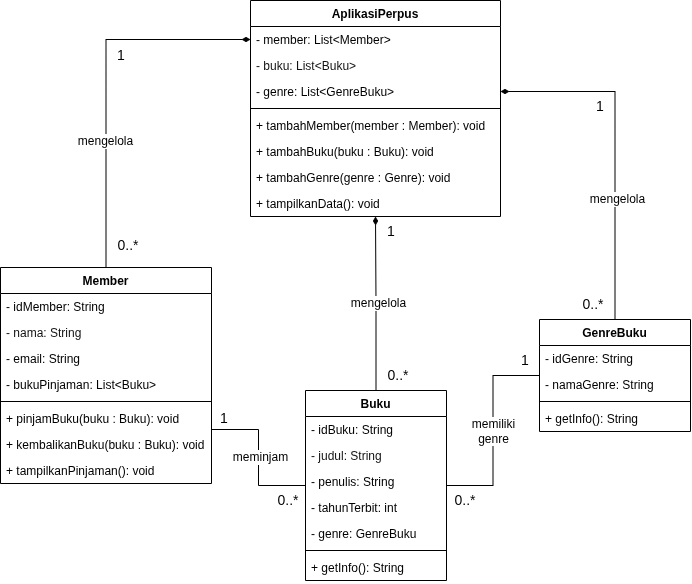

The diagram above was exported from draw.io. Its source (the exported page's mxGraphModel, read from the mxfile embedded in the PNG):
<mxGraphModel dx="1696" dy="922" grid="1" gridSize="10" guides="1" tooltips="1" connect="1" arrows="1" fold="1" page="1" pageScale="1" pageWidth="827" pageHeight="1169" math="0" shadow="0">
  <root>
    <mxCell id="0" />
    <mxCell id="1" parent="0" />
    <mxCell id="cXJs0cEY2MsRX_Rno_WD-16" parent="1" style="swimlane;fontStyle=1;align=center;verticalAlign=top;childLayout=stackLayout;horizontal=1;startSize=26;horizontalStack=0;resizeParent=1;resizeParentMax=0;resizeLast=0;collapsible=1;marginBottom=0;whiteSpace=wrap;html=1;" value="AplikasiPerpus" vertex="1">
      <mxGeometry height="216" width="250" x="289" y="100" as="geometry" />
    </mxCell>
    <mxCell id="cXJs0cEY2MsRX_Rno_WD-17" parent="cXJs0cEY2MsRX_Rno_WD-16" style="text;strokeColor=none;fillColor=none;align=left;verticalAlign=top;spacingLeft=4;spacingRight=4;overflow=hidden;rotatable=0;points=[[0,0.5],[1,0.5]];portConstraint=eastwest;whiteSpace=wrap;html=1;" value="- member: List&amp;lt;Member&amp;gt;" vertex="1">
      <mxGeometry height="26" width="250" y="26" as="geometry" />
    </mxCell>
    <mxCell id="cXJs0cEY2MsRX_Rno_WD-21" parent="cXJs0cEY2MsRX_Rno_WD-16" style="text;strokeColor=none;fillColor=none;align=left;verticalAlign=top;spacingLeft=4;spacingRight=4;overflow=hidden;rotatable=0;points=[[0,0.5],[1,0.5]];portConstraint=eastwest;whiteSpace=wrap;html=1;" value="&lt;font color=&quot;#121212&quot;&gt;- buku: List&amp;lt;Buku&amp;gt;&lt;/font&gt;" vertex="1">
      <mxGeometry height="26" width="250" y="52" as="geometry" />
    </mxCell>
    <mxCell id="cXJs0cEY2MsRX_Rno_WD-20" parent="cXJs0cEY2MsRX_Rno_WD-16" style="text;strokeColor=none;fillColor=none;align=left;verticalAlign=top;spacingLeft=4;spacingRight=4;overflow=hidden;rotatable=0;points=[[0,0.5],[1,0.5]];portConstraint=eastwest;whiteSpace=wrap;html=1;" value="- genre: List&amp;lt;GenreBuku&amp;gt;" vertex="1">
      <mxGeometry height="26" width="250" y="78" as="geometry" />
    </mxCell>
    <mxCell id="cXJs0cEY2MsRX_Rno_WD-18" parent="cXJs0cEY2MsRX_Rno_WD-16" style="line;strokeWidth=1;fillColor=none;align=left;verticalAlign=middle;spacingTop=-1;spacingLeft=3;spacingRight=3;rotatable=0;labelPosition=right;points=[];portConstraint=eastwest;strokeColor=inherit;" value="" vertex="1">
      <mxGeometry height="8" width="250" y="104" as="geometry" />
    </mxCell>
    <mxCell id="cXJs0cEY2MsRX_Rno_WD-19" parent="cXJs0cEY2MsRX_Rno_WD-16" style="text;strokeColor=none;fillColor=none;align=left;verticalAlign=top;spacingLeft=4;spacingRight=4;overflow=hidden;rotatable=0;points=[[0,0.5],[1,0.5]];portConstraint=eastwest;whiteSpace=wrap;html=1;" value="+ tambahMember(member : Member): void" vertex="1">
      <mxGeometry height="26" width="250" y="112" as="geometry" />
    </mxCell>
    <mxCell id="cXJs0cEY2MsRX_Rno_WD-24" parent="cXJs0cEY2MsRX_Rno_WD-16" style="text;strokeColor=none;fillColor=none;align=left;verticalAlign=top;spacingLeft=4;spacingRight=4;overflow=hidden;rotatable=0;points=[[0,0.5],[1,0.5]];portConstraint=eastwest;whiteSpace=wrap;html=1;labelBackgroundColor=none;fontColor=default;" value="&lt;span style=&quot;font-family: Helvetica; font-size: 12px; font-style: normal; font-variant-ligatures: normal; font-variant-caps: normal; font-weight: 400; letter-spacing: normal; orphans: 2; text-align: left; text-indent: 0px; text-transform: none; widows: 2; word-spacing: 0px; -webkit-text-stroke-width: 0px; white-space: normal; text-decoration-thickness: initial; text-decoration-style: initial; text-decoration-color: initial; float: none; display: inline !important;&quot;&gt;+ tambahBuku(buku : Buku): void&lt;/span&gt;" vertex="1">
      <mxGeometry height="26" width="250" y="138" as="geometry" />
    </mxCell>
    <mxCell id="cXJs0cEY2MsRX_Rno_WD-23" parent="cXJs0cEY2MsRX_Rno_WD-16" style="text;strokeColor=none;fillColor=none;align=left;verticalAlign=top;spacingLeft=4;spacingRight=4;overflow=hidden;rotatable=0;points=[[0,0.5],[1,0.5]];portConstraint=eastwest;whiteSpace=wrap;html=1;labelBackgroundColor=none;fontColor=default;" value="&lt;span style=&quot;font-family: Helvetica; font-size: 12px; font-style: normal; font-variant-ligatures: normal; font-variant-caps: normal; font-weight: 400; letter-spacing: normal; orphans: 2; text-align: left; text-indent: 0px; text-transform: none; widows: 2; word-spacing: 0px; -webkit-text-stroke-width: 0px; white-space: normal; text-decoration-thickness: initial; text-decoration-style: initial; text-decoration-color: initial; float: none; display: inline !important;&quot;&gt;+ tambahGenre(genre : Genre): void&lt;/span&gt;" vertex="1">
      <mxGeometry height="26" width="250" y="164" as="geometry" />
    </mxCell>
    <mxCell id="cXJs0cEY2MsRX_Rno_WD-22" parent="cXJs0cEY2MsRX_Rno_WD-16" style="text;strokeColor=none;fillColor=none;align=left;verticalAlign=top;spacingLeft=4;spacingRight=4;overflow=hidden;rotatable=0;points=[[0,0.5],[1,0.5]];portConstraint=eastwest;whiteSpace=wrap;html=1;labelBackgroundColor=none;fontColor=default;" value="&lt;span style=&quot;font-family: Helvetica; font-size: 12px; font-style: normal; font-variant-ligatures: normal; font-variant-caps: normal; font-weight: 400; letter-spacing: normal; orphans: 2; text-align: left; text-indent: 0px; text-transform: none; widows: 2; word-spacing: 0px; -webkit-text-stroke-width: 0px; white-space: normal; text-decoration-thickness: initial; text-decoration-style: initial; text-decoration-color: initial; float: none; display: inline !important;&quot;&gt;+ tampilkanData(): void&lt;/span&gt;" vertex="1">
      <mxGeometry height="26" width="250" y="190" as="geometry" />
    </mxCell>
    <mxCell id="cXJs0cEY2MsRX_Rno_WD-62" edge="1" parent="1" source="cXJs0cEY2MsRX_Rno_WD-30" style="edgeStyle=orthogonalEdgeStyle;rounded=0;orthogonalLoop=1;jettySize=auto;html=1;exitX=0.5;exitY=0;exitDx=0;exitDy=0;entryX=0;entryY=0.5;entryDx=0;entryDy=0;endArrow=diamondThin;endFill=1;" target="cXJs0cEY2MsRX_Rno_WD-17">
      <mxGeometry relative="1" as="geometry" />
    </mxCell>
    <mxCell id="cXJs0cEY2MsRX_Rno_WD-68" connectable="0" parent="cXJs0cEY2MsRX_Rno_WD-62" style="edgeLabel;html=1;align=center;verticalAlign=middle;resizable=0;points=[];fontSize=12;" value="mengelola" vertex="1">
      <mxGeometry relative="1" x="-0.32" y="1" as="geometry">
        <mxPoint as="offset" />
      </mxGeometry>
    </mxCell>
    <mxCell id="cXJs0cEY2MsRX_Rno_WD-65" edge="1" parent="1" source="cXJs0cEY2MsRX_Rno_WD-30" style="edgeStyle=orthogonalEdgeStyle;rounded=0;orthogonalLoop=1;jettySize=auto;html=1;exitX=1;exitY=0.75;exitDx=0;exitDy=0;entryX=0;entryY=0.5;entryDx=0;entryDy=0;endArrow=none;endFill=0;" target="cXJs0cEY2MsRX_Rno_WD-40">
      <mxGeometry relative="1" as="geometry" />
    </mxCell>
    <mxCell id="cXJs0cEY2MsRX_Rno_WD-78" connectable="0" parent="cXJs0cEY2MsRX_Rno_WD-65" style="edgeLabel;html=1;align=center;verticalAlign=middle;resizable=0;points=[];fontSize=12;" value="meminjam" vertex="1">
      <mxGeometry relative="1" x="-0.018" y="1" as="geometry">
        <mxPoint as="offset" />
      </mxGeometry>
    </mxCell>
    <mxCell id="cXJs0cEY2MsRX_Rno_WD-30" parent="1" style="swimlane;fontStyle=1;align=center;verticalAlign=top;childLayout=stackLayout;horizontal=1;startSize=26;horizontalStack=0;resizeParent=1;resizeParentMax=0;resizeLast=0;collapsible=1;marginBottom=0;whiteSpace=wrap;html=1;" value="Member" vertex="1">
      <mxGeometry height="216" width="211" x="39" y="367" as="geometry" />
    </mxCell>
    <mxCell id="cXJs0cEY2MsRX_Rno_WD-31" parent="cXJs0cEY2MsRX_Rno_WD-30" style="text;strokeColor=none;fillColor=none;align=left;verticalAlign=top;spacingLeft=4;spacingRight=4;overflow=hidden;rotatable=0;points=[[0,0.5],[1,0.5]];portConstraint=eastwest;whiteSpace=wrap;html=1;" value="- idMember: String" vertex="1">
      <mxGeometry height="26" width="211" y="26" as="geometry" />
    </mxCell>
    <mxCell id="cXJs0cEY2MsRX_Rno_WD-32" parent="cXJs0cEY2MsRX_Rno_WD-30" style="text;strokeColor=none;fillColor=none;align=left;verticalAlign=top;spacingLeft=4;spacingRight=4;overflow=hidden;rotatable=0;points=[[0,0.5],[1,0.5]];portConstraint=eastwest;whiteSpace=wrap;html=1;" value="&lt;font color=&quot;#121212&quot;&gt;- nama: String&lt;/font&gt;" vertex="1">
      <mxGeometry height="26" width="211" y="52" as="geometry" />
    </mxCell>
    <mxCell id="cXJs0cEY2MsRX_Rno_WD-33" parent="cXJs0cEY2MsRX_Rno_WD-30" style="text;strokeColor=none;fillColor=none;align=left;verticalAlign=top;spacingLeft=4;spacingRight=4;overflow=hidden;rotatable=0;points=[[0,0.5],[1,0.5]];portConstraint=eastwest;whiteSpace=wrap;html=1;" value="- email: String" vertex="1">
      <mxGeometry height="26" width="211" y="78" as="geometry" />
    </mxCell>
    <mxCell id="cXJs0cEY2MsRX_Rno_WD-39" parent="cXJs0cEY2MsRX_Rno_WD-30" style="text;strokeColor=none;fillColor=none;align=left;verticalAlign=top;spacingLeft=4;spacingRight=4;overflow=hidden;rotatable=0;points=[[0,0.5],[1,0.5]];portConstraint=eastwest;whiteSpace=wrap;html=1;" value="- bukuPinjaman: List&amp;lt;Buku&amp;gt;" vertex="1">
      <mxGeometry height="26" width="211" y="104" as="geometry" />
    </mxCell>
    <mxCell id="cXJs0cEY2MsRX_Rno_WD-34" parent="cXJs0cEY2MsRX_Rno_WD-30" style="line;strokeWidth=1;fillColor=none;align=left;verticalAlign=middle;spacingTop=-1;spacingLeft=3;spacingRight=3;rotatable=0;labelPosition=right;points=[];portConstraint=eastwest;strokeColor=inherit;" value="" vertex="1">
      <mxGeometry height="8" width="211" y="130" as="geometry" />
    </mxCell>
    <mxCell id="cXJs0cEY2MsRX_Rno_WD-35" parent="cXJs0cEY2MsRX_Rno_WD-30" style="text;strokeColor=none;fillColor=none;align=left;verticalAlign=top;spacingLeft=4;spacingRight=4;overflow=hidden;rotatable=0;points=[[0,0.5],[1,0.5]];portConstraint=eastwest;whiteSpace=wrap;html=1;" value="+ pinjamBuku(buku : Buku): void" vertex="1">
      <mxGeometry height="26" width="211" y="138" as="geometry" />
    </mxCell>
    <mxCell id="cXJs0cEY2MsRX_Rno_WD-36" parent="cXJs0cEY2MsRX_Rno_WD-30" style="text;strokeColor=none;fillColor=none;align=left;verticalAlign=top;spacingLeft=4;spacingRight=4;overflow=hidden;rotatable=0;points=[[0,0.5],[1,0.5]];portConstraint=eastwest;whiteSpace=wrap;html=1;labelBackgroundColor=none;fontColor=default;" value="+ kembalikanBuku(buku : Buku): void" vertex="1">
      <mxGeometry height="26" width="211" y="164" as="geometry" />
    </mxCell>
    <mxCell id="cXJs0cEY2MsRX_Rno_WD-37" parent="cXJs0cEY2MsRX_Rno_WD-30" style="text;strokeColor=none;fillColor=none;align=left;verticalAlign=top;spacingLeft=4;spacingRight=4;overflow=hidden;rotatable=0;points=[[0,0.5],[1,0.5]];portConstraint=eastwest;whiteSpace=wrap;html=1;labelBackgroundColor=none;fontColor=default;" value="&lt;span style=&quot;font-family: Helvetica; font-size: 12px; font-style: normal; font-variant-ligatures: normal; font-variant-caps: normal; font-weight: 400; letter-spacing: normal; orphans: 2; text-align: left; text-indent: 0px; text-transform: none; widows: 2; word-spacing: 0px; -webkit-text-stroke-width: 0px; white-space: normal; text-decoration-thickness: initial; text-decoration-style: initial; text-decoration-color: initial; float: none; display: inline !important;&quot;&gt;+ tampilkanPinjaman(): void&lt;/span&gt;" vertex="1">
      <mxGeometry height="26" width="211" y="190" as="geometry" />
    </mxCell>
    <mxCell id="cXJs0cEY2MsRX_Rno_WD-63" edge="1" parent="1" source="cXJs0cEY2MsRX_Rno_WD-40" style="edgeStyle=orthogonalEdgeStyle;rounded=0;orthogonalLoop=1;jettySize=auto;html=1;exitX=0.5;exitY=0;exitDx=0;exitDy=0;entryX=0.5;entryY=1;entryDx=0;entryDy=0;endArrow=diamondThin;endFill=1;" target="cXJs0cEY2MsRX_Rno_WD-16">
      <mxGeometry relative="1" as="geometry" />
    </mxCell>
    <mxCell id="cXJs0cEY2MsRX_Rno_WD-72" connectable="0" parent="cXJs0cEY2MsRX_Rno_WD-63" style="edgeLabel;html=1;align=center;verticalAlign=middle;resizable=0;points=[];fontSize=12;" value="mengelola" vertex="1">
      <mxGeometry relative="1" x="0.0189" y="-2" as="geometry">
        <mxPoint y="1" as="offset" />
      </mxGeometry>
    </mxCell>
    <mxCell id="cXJs0cEY2MsRX_Rno_WD-40" parent="1" style="swimlane;fontStyle=1;align=center;verticalAlign=top;childLayout=stackLayout;horizontal=1;startSize=26;horizontalStack=0;resizeParent=1;resizeParentMax=0;resizeLast=0;collapsible=1;marginBottom=0;whiteSpace=wrap;html=1;" value="Buku" vertex="1">
      <mxGeometry height="190" width="141" x="344" y="490" as="geometry" />
    </mxCell>
    <mxCell id="cXJs0cEY2MsRX_Rno_WD-41" parent="cXJs0cEY2MsRX_Rno_WD-40" style="text;strokeColor=none;fillColor=none;align=left;verticalAlign=top;spacingLeft=4;spacingRight=4;overflow=hidden;rotatable=0;points=[[0,0.5],[1,0.5]];portConstraint=eastwest;whiteSpace=wrap;html=1;" value="- idBuku: String" vertex="1">
      <mxGeometry height="26" width="141" y="26" as="geometry" />
    </mxCell>
    <mxCell id="cXJs0cEY2MsRX_Rno_WD-42" parent="cXJs0cEY2MsRX_Rno_WD-40" style="text;strokeColor=none;fillColor=none;align=left;verticalAlign=top;spacingLeft=4;spacingRight=4;overflow=hidden;rotatable=0;points=[[0,0.5],[1,0.5]];portConstraint=eastwest;whiteSpace=wrap;html=1;" value="&lt;font color=&quot;#121212&quot;&gt;- judul: String&lt;/font&gt;" vertex="1">
      <mxGeometry height="26" width="141" y="52" as="geometry" />
    </mxCell>
    <mxCell id="cXJs0cEY2MsRX_Rno_WD-43" parent="cXJs0cEY2MsRX_Rno_WD-40" style="text;strokeColor=none;fillColor=none;align=left;verticalAlign=top;spacingLeft=4;spacingRight=4;overflow=hidden;rotatable=0;points=[[0,0.5],[1,0.5]];portConstraint=eastwest;whiteSpace=wrap;html=1;" value="- penulis: String" vertex="1">
      <mxGeometry height="26" width="141" y="78" as="geometry" />
    </mxCell>
    <mxCell id="cXJs0cEY2MsRX_Rno_WD-50" parent="cXJs0cEY2MsRX_Rno_WD-40" style="text;strokeColor=none;fillColor=none;align=left;verticalAlign=top;spacingLeft=4;spacingRight=4;overflow=hidden;rotatable=0;points=[[0,0.5],[1,0.5]];portConstraint=eastwest;whiteSpace=wrap;html=1;" value="- tahunTerbit: int" vertex="1">
      <mxGeometry height="26" width="141" y="104" as="geometry" />
    </mxCell>
    <mxCell id="cXJs0cEY2MsRX_Rno_WD-49" parent="cXJs0cEY2MsRX_Rno_WD-40" style="text;strokeColor=none;fillColor=none;align=left;verticalAlign=top;spacingLeft=4;spacingRight=4;overflow=hidden;rotatable=0;points=[[0,0.5],[1,0.5]];portConstraint=eastwest;whiteSpace=wrap;html=1;" value="- genre: GenreBuku" vertex="1">
      <mxGeometry height="26" width="141" y="130" as="geometry" />
    </mxCell>
    <mxCell id="cXJs0cEY2MsRX_Rno_WD-44" parent="cXJs0cEY2MsRX_Rno_WD-40" style="line;strokeWidth=1;fillColor=none;align=left;verticalAlign=middle;spacingTop=-1;spacingLeft=3;spacingRight=3;rotatable=0;labelPosition=right;points=[];portConstraint=eastwest;strokeColor=inherit;" value="" vertex="1">
      <mxGeometry height="8" width="141" y="156" as="geometry" />
    </mxCell>
    <mxCell id="cXJs0cEY2MsRX_Rno_WD-45" parent="cXJs0cEY2MsRX_Rno_WD-40" style="text;strokeColor=none;fillColor=none;align=left;verticalAlign=top;spacingLeft=4;spacingRight=4;overflow=hidden;rotatable=0;points=[[0,0.5],[1,0.5]];portConstraint=eastwest;whiteSpace=wrap;html=1;" value="+ getInfo(): String" vertex="1">
      <mxGeometry height="26" width="141" y="164" as="geometry" />
    </mxCell>
    <mxCell id="cXJs0cEY2MsRX_Rno_WD-64" edge="1" parent="1" source="cXJs0cEY2MsRX_Rno_WD-51" style="edgeStyle=orthogonalEdgeStyle;rounded=0;orthogonalLoop=1;jettySize=auto;html=1;exitX=0.5;exitY=0;exitDx=0;exitDy=0;entryX=1;entryY=0.5;entryDx=0;entryDy=0;endArrow=diamondThin;endFill=1;" target="cXJs0cEY2MsRX_Rno_WD-20">
      <mxGeometry relative="1" as="geometry" />
    </mxCell>
    <mxCell id="cXJs0cEY2MsRX_Rno_WD-75" connectable="0" parent="cXJs0cEY2MsRX_Rno_WD-64" style="edgeLabel;html=1;align=center;verticalAlign=middle;resizable=0;points=[];fontSize=12;" value="mengelola" vertex="1">
      <mxGeometry relative="1" x="-0.2934" y="-2" as="geometry">
        <mxPoint as="offset" />
      </mxGeometry>
    </mxCell>
    <mxCell id="cXJs0cEY2MsRX_Rno_WD-66" edge="1" parent="1" source="cXJs0cEY2MsRX_Rno_WD-51" style="edgeStyle=orthogonalEdgeStyle;rounded=0;orthogonalLoop=1;jettySize=auto;html=1;exitX=0;exitY=0.5;exitDx=0;exitDy=0;entryX=1;entryY=0.5;entryDx=0;entryDy=0;endArrow=none;endFill=0;" target="cXJs0cEY2MsRX_Rno_WD-40">
      <mxGeometry relative="1" as="geometry" />
    </mxCell>
    <mxCell id="cXJs0cEY2MsRX_Rno_WD-79" connectable="0" parent="cXJs0cEY2MsRX_Rno_WD-66" style="edgeLabel;html=1;align=center;verticalAlign=middle;resizable=0;points=[];fontSize=12;" value="memiliki&lt;div&gt;genre&lt;/div&gt;" vertex="1">
      <mxGeometry relative="1" x="0.0084" as="geometry">
        <mxPoint as="offset" />
      </mxGeometry>
    </mxCell>
    <mxCell id="cXJs0cEY2MsRX_Rno_WD-51" parent="1" style="swimlane;fontStyle=1;align=center;verticalAlign=top;childLayout=stackLayout;horizontal=1;startSize=26;horizontalStack=0;resizeParent=1;resizeParentMax=0;resizeLast=0;collapsible=1;marginBottom=0;whiteSpace=wrap;html=1;" value="GenreBuku" vertex="1">
      <mxGeometry height="112" width="151" x="578" y="419" as="geometry" />
    </mxCell>
    <mxCell id="cXJs0cEY2MsRX_Rno_WD-53" parent="cXJs0cEY2MsRX_Rno_WD-51" style="text;strokeColor=none;fillColor=none;align=left;verticalAlign=top;spacingLeft=4;spacingRight=4;overflow=hidden;rotatable=0;points=[[0,0.5],[1,0.5]];portConstraint=eastwest;whiteSpace=wrap;html=1;" value="- idGenre: String" vertex="1">
      <mxGeometry height="26" width="151" y="26" as="geometry" />
    </mxCell>
    <mxCell id="cXJs0cEY2MsRX_Rno_WD-54" parent="cXJs0cEY2MsRX_Rno_WD-51" style="text;strokeColor=none;fillColor=none;align=left;verticalAlign=top;spacingLeft=4;spacingRight=4;overflow=hidden;rotatable=0;points=[[0,0.5],[1,0.5]];portConstraint=eastwest;whiteSpace=wrap;html=1;" value="- namaGenre: String" vertex="1">
      <mxGeometry height="26" width="151" y="52" as="geometry" />
    </mxCell>
    <mxCell id="cXJs0cEY2MsRX_Rno_WD-55" parent="cXJs0cEY2MsRX_Rno_WD-51" style="line;strokeWidth=1;fillColor=none;align=left;verticalAlign=middle;spacingTop=-1;spacingLeft=3;spacingRight=3;rotatable=0;labelPosition=right;points=[];portConstraint=eastwest;strokeColor=inherit;" value="" vertex="1">
      <mxGeometry height="8" width="151" y="78" as="geometry" />
    </mxCell>
    <mxCell id="cXJs0cEY2MsRX_Rno_WD-56" parent="cXJs0cEY2MsRX_Rno_WD-51" style="text;strokeColor=none;fillColor=none;align=left;verticalAlign=top;spacingLeft=4;spacingRight=4;overflow=hidden;rotatable=0;points=[[0,0.5],[1,0.5]];portConstraint=eastwest;whiteSpace=wrap;html=1;" value="+ getInfo(): String" vertex="1">
      <mxGeometry height="26" width="151" y="86" as="geometry" />
    </mxCell>
    <mxCell id="cXJs0cEY2MsRX_Rno_WD-69" parent="1" style="text;html=1;whiteSpace=wrap;strokeColor=none;fillColor=none;align=center;verticalAlign=middle;rounded=0;fontSize=14;" value="1" vertex="1">
      <mxGeometry height="30" width="60" x="130" y="140" as="geometry" />
    </mxCell>
    <mxCell id="cXJs0cEY2MsRX_Rno_WD-70" parent="1" style="text;html=1;whiteSpace=wrap;strokeColor=none;fillColor=none;align=center;verticalAlign=middle;rounded=0;fontSize=14;" value="0..*" vertex="1">
      <mxGeometry height="30" width="60" x="137" y="330" as="geometry" />
    </mxCell>
    <mxCell id="cXJs0cEY2MsRX_Rno_WD-73" parent="1" style="text;html=1;whiteSpace=wrap;strokeColor=none;fillColor=none;align=center;verticalAlign=middle;rounded=0;fontSize=14;" value="1" vertex="1">
      <mxGeometry height="30" width="60" x="400" y="316" as="geometry" />
    </mxCell>
    <mxCell id="cXJs0cEY2MsRX_Rno_WD-74" parent="1" style="text;html=1;whiteSpace=wrap;strokeColor=none;fillColor=none;align=center;verticalAlign=middle;rounded=0;fontSize=14;" value="0..*" vertex="1">
      <mxGeometry height="30" width="60" x="407" y="460" as="geometry" />
    </mxCell>
    <mxCell id="cXJs0cEY2MsRX_Rno_WD-76" parent="1" style="text;html=1;whiteSpace=wrap;strokeColor=none;fillColor=none;align=center;verticalAlign=middle;rounded=0;fontSize=14;" value="0..*" vertex="1">
      <mxGeometry height="30" width="60" x="602" y="389" as="geometry" />
    </mxCell>
    <mxCell id="cXJs0cEY2MsRX_Rno_WD-77" parent="1" style="text;html=1;whiteSpace=wrap;strokeColor=none;fillColor=none;align=center;verticalAlign=middle;rounded=0;fontSize=14;" value="1" vertex="1">
      <mxGeometry height="30" width="60" x="609" y="191" as="geometry" />
    </mxCell>
    <mxCell id="cXJs0cEY2MsRX_Rno_WD-80" parent="1" style="text;html=1;whiteSpace=wrap;strokeColor=none;fillColor=none;align=center;verticalAlign=middle;rounded=0;fontSize=14;" value="1" vertex="1">
      <mxGeometry height="30" width="60" x="233" y="503" as="geometry" />
    </mxCell>
    <mxCell id="cXJs0cEY2MsRX_Rno_WD-81" parent="1" style="text;html=1;whiteSpace=wrap;strokeColor=none;fillColor=none;align=center;verticalAlign=middle;rounded=0;fontSize=14;" value="1" vertex="1">
      <mxGeometry height="30" width="60" x="534" y="445" as="geometry" />
    </mxCell>
    <mxCell id="cXJs0cEY2MsRX_Rno_WD-82" parent="1" style="text;html=1;whiteSpace=wrap;strokeColor=none;fillColor=none;align=center;verticalAlign=middle;rounded=0;fontSize=14;" value="0..*" vertex="1">
      <mxGeometry height="30" width="60" x="297" y="585" as="geometry" />
    </mxCell>
    <mxCell id="cXJs0cEY2MsRX_Rno_WD-83" parent="1" style="text;html=1;whiteSpace=wrap;strokeColor=none;fillColor=none;align=center;verticalAlign=middle;rounded=0;fontSize=14;" value="0..*" vertex="1">
      <mxGeometry height="30" width="60" x="474" y="585" as="geometry" />
    </mxCell>
  </root>
</mxGraphModel>